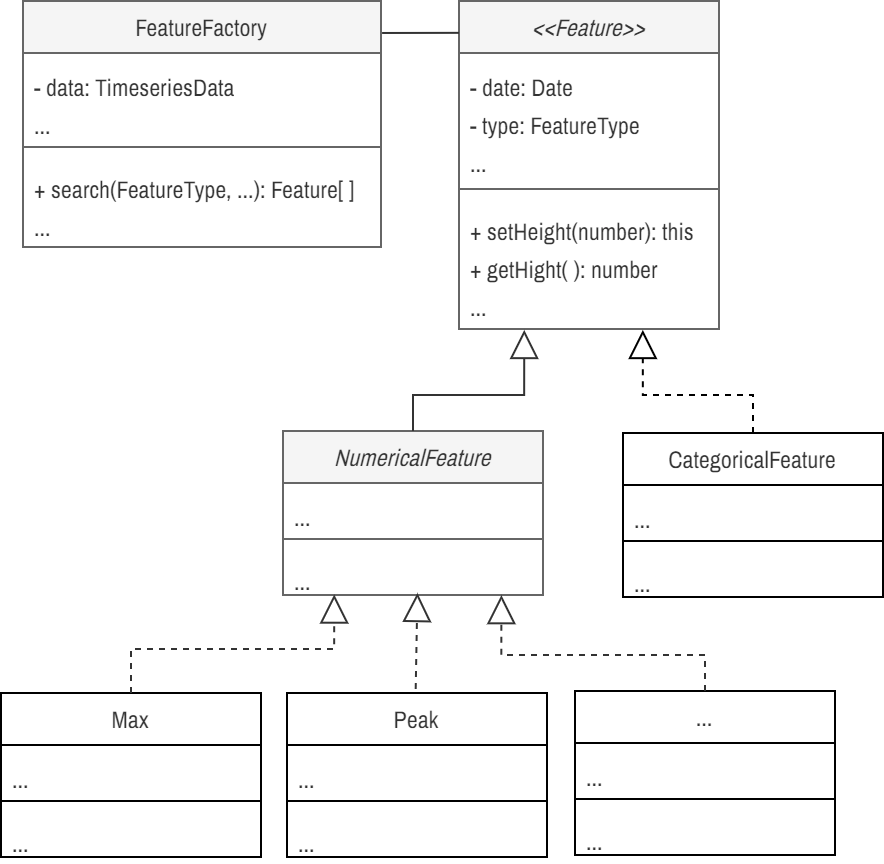

The diagram above was exported from draw.io. Its source (the exported page's mxGraphModel, read from the mxfile embedded in the PNG):
<mxGraphModel dx="1302" dy="1808" grid="1" gridSize="10" guides="1" tooltips="1" connect="1" arrows="1" fold="1" page="1" pageScale="1" pageWidth="850" pageHeight="1100" math="0" shadow="0">
  <root>
    <mxCell id="k7QjoyDB6w5Bdqb7Hy1J-0" />
    <mxCell id="k7QjoyDB6w5Bdqb7Hy1J-1" parent="k7QjoyDB6w5Bdqb7Hy1J-0" />
    <mxCell id="K-dxM9h60px1RPugBUQh-0" value="&lt;font face=&quot;Archivo Narrow&quot; style=&quot;font-size: 12px; font-weight: normal;&quot;&gt;&lt;i&gt;&amp;lt;&amp;lt;Feature&amp;gt;&amp;gt;&lt;/i&gt;&lt;/font&gt;" style="swimlane;fontStyle=1;align=center;verticalAlign=top;childLayout=stackLayout;horizontal=1;startSize=26;horizontalStack=0;resizeParent=1;resizeParentMax=0;resizeLast=0;collapsible=1;marginBottom=0;whiteSpace=wrap;html=1;fontFamily=Fira Sans Extra Condensed;fontSource=https%3A%2F%2Ffonts.googleapis.com%2Fcss%3Ffamily%3DFira%2BSans%2BExtra%2BCondensed;fontSize=12;fontColor=#333333;fillColor=#f5f5f5;strokeColor=#666666;" parent="k7QjoyDB6w5Bdqb7Hy1J-1" vertex="1">
      <mxGeometry x="269" y="-978" width="130" height="164" as="geometry" />
    </mxCell>
    <mxCell id="K-dxM9h60px1RPugBUQh-1" value="&lt;font face=&quot;Archivo Narrow&quot; data-font-src=&quot;https://fonts.googleapis.com/css?family=Archivo+Narrow&quot; style=&quot;font-size: 12px;&quot;&gt;- date: Date&lt;/font&gt;&lt;div&gt;&lt;span style=&quot;font-size: 12px; font-family: &amp;quot;Archivo Narrow&amp;quot;; background-color: initial;&quot;&gt;- type: FeatureType&lt;/span&gt;&lt;br&gt;&lt;/div&gt;&lt;div&gt;&lt;font data-font-src=&quot;https://fonts.googleapis.com/css?family=Archivo+Narrow&quot; face=&quot;Archivo Narrow&quot; style=&quot;font-size: 12px;&quot;&gt;...&lt;/font&gt;&lt;/div&gt;" style="text;strokeColor=none;fillColor=none;align=left;verticalAlign=top;spacingLeft=4;spacingRight=4;overflow=hidden;rotatable=0;points=[[0,0.5],[1,0.5]];portConstraint=eastwest;whiteSpace=wrap;html=1;fontFamily=Fira Sans Extra Condensed;fontSource=https%3A%2F%2Ffonts.googleapis.com%2Fcss%3Ffamily%3DFira%2BSans%2BExtra%2BCondensed;fontSize=16;fontColor=#333333;" parent="K-dxM9h60px1RPugBUQh-0" vertex="1">
      <mxGeometry y="26" width="130" height="64" as="geometry" />
    </mxCell>
    <mxCell id="K-dxM9h60px1RPugBUQh-2" value="" style="line;strokeWidth=1;fillColor=none;align=left;verticalAlign=middle;spacingTop=-1;spacingLeft=3;spacingRight=3;rotatable=0;labelPosition=right;points=[];portConstraint=eastwest;strokeColor=inherit;fontFamily=Fira Sans Extra Condensed;fontSource=https%3A%2F%2Ffonts.googleapis.com%2Fcss%3Ffamily%3DFira%2BSans%2BExtra%2BCondensed;fontSize=16;fontColor=#333333;" parent="K-dxM9h60px1RPugBUQh-0" vertex="1">
      <mxGeometry y="90" width="130" height="8" as="geometry" />
    </mxCell>
    <mxCell id="K-dxM9h60px1RPugBUQh-3" value="&lt;font style=&quot;font-size: 12px;&quot; face=&quot;Archivo Narrow&quot; data-font-src=&quot;https://fonts.googleapis.com/css?family=Archivo+Narrow&quot;&gt;+ setHeight(number): this&lt;br style=&quot;border-color: var(--border-color);&quot;&gt;+ getHight( ): number&amp;nbsp;&lt;br style=&quot;border-color: var(--border-color);&quot;&gt;...&lt;/font&gt;" style="text;strokeColor=none;fillColor=none;align=left;verticalAlign=top;spacingLeft=4;spacingRight=4;overflow=hidden;rotatable=0;points=[[0,0.5],[1,0.5]];portConstraint=eastwest;whiteSpace=wrap;html=1;fontFamily=Fira Sans Extra Condensed;fontSource=https%3A%2F%2Ffonts.googleapis.com%2Fcss%3Ffamily%3DFira%2BSans%2BExtra%2BCondensed;fontSize=16;fontColor=#333333;" parent="K-dxM9h60px1RPugBUQh-0" vertex="1">
      <mxGeometry y="98" width="130" height="66" as="geometry" />
    </mxCell>
    <mxCell id="r9OupcWDQeD66738f3VE-4" value="&lt;font face=&quot;Archivo Narrow&quot;&gt;&lt;span style=&quot;&quot;&gt;&lt;i&gt;NumericalFeature&lt;/i&gt;&lt;/span&gt;&lt;/font&gt;" style="swimlane;fontStyle=0;align=center;verticalAlign=top;childLayout=stackLayout;horizontal=1;startSize=26;horizontalStack=0;resizeParent=1;resizeParentMax=0;resizeLast=0;collapsible=1;marginBottom=0;whiteSpace=wrap;html=1;fontFamily=Fira Sans Extra Condensed;fontSource=https%3A%2F%2Ffonts.googleapis.com%2Fcss%3Ffamily%3DFira%2BSans%2BExtra%2BCondensed;fontSize=12;fontColor=#333333;fillColor=#f5f5f5;strokeColor=#666666;" parent="k7QjoyDB6w5Bdqb7Hy1J-1" vertex="1">
      <mxGeometry x="181" y="-763" width="130" height="82" as="geometry" />
    </mxCell>
    <mxCell id="r9OupcWDQeD66738f3VE-5" value="&lt;span style=&quot;font-size: 12px;&quot;&gt;&lt;font data-font-src=&quot;https://fonts.googleapis.com/css?family=Archivo+Narrow&quot; face=&quot;Archivo Narrow&quot;&gt;...&lt;/font&gt;&lt;/span&gt;" style="text;strokeColor=none;fillColor=none;align=left;verticalAlign=top;spacingLeft=4;spacingRight=4;overflow=hidden;rotatable=0;points=[[0,0.5],[1,0.5]];portConstraint=eastwest;whiteSpace=wrap;html=1;fontFamily=Fira Sans Extra Condensed;fontSource=https%3A%2F%2Ffonts.googleapis.com%2Fcss%3Ffamily%3DFira%2BSans%2BExtra%2BCondensed;fontSize=16;fontColor=#333333;" parent="r9OupcWDQeD66738f3VE-4" vertex="1">
      <mxGeometry y="26" width="130" height="24" as="geometry" />
    </mxCell>
    <mxCell id="r9OupcWDQeD66738f3VE-6" value="" style="line;strokeWidth=1;fillColor=none;align=left;verticalAlign=middle;spacingTop=-1;spacingLeft=3;spacingRight=3;rotatable=0;labelPosition=right;points=[];portConstraint=eastwest;strokeColor=inherit;fontFamily=Fira Sans Extra Condensed;fontSource=https%3A%2F%2Ffonts.googleapis.com%2Fcss%3Ffamily%3DFira%2BSans%2BExtra%2BCondensed;fontSize=16;fontColor=#333333;" parent="r9OupcWDQeD66738f3VE-4" vertex="1">
      <mxGeometry y="50" width="130" height="8" as="geometry" />
    </mxCell>
    <mxCell id="r9OupcWDQeD66738f3VE-7" value="&lt;font data-font-src=&quot;https://fonts.googleapis.com/css?family=Archivo+Narrow&quot; face=&quot;Archivo Narrow&quot; style=&quot;font-size: 12px;&quot;&gt;...&lt;/font&gt;" style="text;strokeColor=none;fillColor=none;align=left;verticalAlign=top;spacingLeft=4;spacingRight=4;overflow=hidden;rotatable=0;points=[[0,0.5],[1,0.5]];portConstraint=eastwest;whiteSpace=wrap;html=1;fontFamily=Fira Sans Extra Condensed;fontSource=https%3A%2F%2Ffonts.googleapis.com%2Fcss%3Ffamily%3DFira%2BSans%2BExtra%2BCondensed;fontSize=16;fontColor=#333333;" parent="r9OupcWDQeD66738f3VE-4" vertex="1">
      <mxGeometry y="58" width="130" height="24" as="geometry" />
    </mxCell>
    <mxCell id="r9OupcWDQeD66738f3VE-12" value="&lt;font face=&quot;Archivo Narrow&quot;&gt;&lt;span style=&quot;&quot;&gt;CategoricalFeature&lt;/span&gt;&lt;/font&gt;" style="swimlane;fontStyle=0;align=center;verticalAlign=top;childLayout=stackLayout;horizontal=1;startSize=26;horizontalStack=0;resizeParent=1;resizeParentMax=0;resizeLast=0;collapsible=1;marginBottom=0;whiteSpace=wrap;html=1;fontFamily=Fira Sans Extra Condensed;fontSource=https%3A%2F%2Ffonts.googleapis.com%2Fcss%3Ffamily%3DFira%2BSans%2BExtra%2BCondensed;fontSize=12;fontColor=#333333;" parent="k7QjoyDB6w5Bdqb7Hy1J-1" vertex="1">
      <mxGeometry x="351" y="-762" width="130" height="82" as="geometry" />
    </mxCell>
    <mxCell id="r9OupcWDQeD66738f3VE-13" value="&lt;span style=&quot;font-size: 12px;&quot;&gt;&lt;font data-font-src=&quot;https://fonts.googleapis.com/css?family=Archivo+Narrow&quot; face=&quot;Archivo Narrow&quot;&gt;...&lt;/font&gt;&lt;/span&gt;" style="text;strokeColor=none;fillColor=none;align=left;verticalAlign=top;spacingLeft=4;spacingRight=4;overflow=hidden;rotatable=0;points=[[0,0.5],[1,0.5]];portConstraint=eastwest;whiteSpace=wrap;html=1;fontFamily=Fira Sans Extra Condensed;fontSource=https%3A%2F%2Ffonts.googleapis.com%2Fcss%3Ffamily%3DFira%2BSans%2BExtra%2BCondensed;fontSize=16;fontColor=#333333;" parent="r9OupcWDQeD66738f3VE-12" vertex="1">
      <mxGeometry y="26" width="130" height="24" as="geometry" />
    </mxCell>
    <mxCell id="r9OupcWDQeD66738f3VE-14" value="" style="line;strokeWidth=1;fillColor=none;align=left;verticalAlign=middle;spacingTop=-1;spacingLeft=3;spacingRight=3;rotatable=0;labelPosition=right;points=[];portConstraint=eastwest;strokeColor=inherit;fontFamily=Fira Sans Extra Condensed;fontSource=https%3A%2F%2Ffonts.googleapis.com%2Fcss%3Ffamily%3DFira%2BSans%2BExtra%2BCondensed;fontSize=16;fontColor=#333333;" parent="r9OupcWDQeD66738f3VE-12" vertex="1">
      <mxGeometry y="50" width="130" height="8" as="geometry" />
    </mxCell>
    <mxCell id="r9OupcWDQeD66738f3VE-15" value="&lt;font data-font-src=&quot;https://fonts.googleapis.com/css?family=Archivo+Narrow&quot; face=&quot;Archivo Narrow&quot; style=&quot;font-size: 12px;&quot;&gt;...&lt;/font&gt;" style="text;strokeColor=none;fillColor=none;align=left;verticalAlign=top;spacingLeft=4;spacingRight=4;overflow=hidden;rotatable=0;points=[[0,0.5],[1,0.5]];portConstraint=eastwest;whiteSpace=wrap;html=1;fontFamily=Fira Sans Extra Condensed;fontSource=https%3A%2F%2Ffonts.googleapis.com%2Fcss%3Ffamily%3DFira%2BSans%2BExtra%2BCondensed;fontSize=16;fontColor=#333333;" parent="r9OupcWDQeD66738f3VE-12" vertex="1">
      <mxGeometry y="58" width="130" height="24" as="geometry" />
    </mxCell>
    <mxCell id="r9OupcWDQeD66738f3VE-16" value="" style="endArrow=block;dashed=1;endFill=0;endSize=12;html=1;rounded=0;fontColor=#333333;exitX=0.5;exitY=0;exitDx=0;exitDy=0;edgeStyle=orthogonalEdgeStyle;entryX=0.707;entryY=1.007;entryDx=0;entryDy=0;entryPerimeter=0;" parent="k7QjoyDB6w5Bdqb7Hy1J-1" source="r9OupcWDQeD66738f3VE-12" target="K-dxM9h60px1RPugBUQh-3" edge="1">
      <mxGeometry width="160" relative="1" as="geometry">
        <mxPoint x="310.55" y="-391.59" as="sourcePoint" />
        <mxPoint x="361" y="-802" as="targetPoint" />
        <Array as="points">
          <mxPoint x="416" y="-781" />
          <mxPoint x="361" y="-781" />
        </Array>
      </mxGeometry>
    </mxCell>
    <mxCell id="r9OupcWDQeD66738f3VE-17" value="" style="endArrow=block;endSize=12;endFill=0;html=1;rounded=0;exitX=0.5;exitY=0;exitDx=0;exitDy=0;edgeStyle=orthogonalEdgeStyle;fontColor=#333333;strokeColor=#333333;entryX=0.251;entryY=1.007;entryDx=0;entryDy=0;entryPerimeter=0;" parent="k7QjoyDB6w5Bdqb7Hy1J-1" source="r9OupcWDQeD66738f3VE-4" target="K-dxM9h60px1RPugBUQh-3" edge="1">
      <mxGeometry width="160" relative="1" as="geometry">
        <mxPoint x="381" y="-681" as="sourcePoint" />
        <mxPoint x="301" y="-801" as="targetPoint" />
        <Array as="points">
          <mxPoint x="246" y="-781" />
          <mxPoint x="302" y="-781" />
        </Array>
      </mxGeometry>
    </mxCell>
    <mxCell id="r9OupcWDQeD66738f3VE-27" value="&lt;font face=&quot;Archivo Narrow&quot;&gt;&lt;span style=&quot;&quot;&gt;Max&lt;/span&gt;&lt;/font&gt;" style="swimlane;fontStyle=0;align=center;verticalAlign=top;childLayout=stackLayout;horizontal=1;startSize=26;horizontalStack=0;resizeParent=1;resizeParentMax=0;resizeLast=0;collapsible=1;marginBottom=0;whiteSpace=wrap;html=1;fontFamily=Fira Sans Extra Condensed;fontSource=https%3A%2F%2Ffonts.googleapis.com%2Fcss%3Ffamily%3DFira%2BSans%2BExtra%2BCondensed;fontSize=12;fontColor=#333333;" parent="k7QjoyDB6w5Bdqb7Hy1J-1" vertex="1">
      <mxGeometry x="40" y="-632" width="130" height="82" as="geometry" />
    </mxCell>
    <mxCell id="r9OupcWDQeD66738f3VE-28" value="&lt;span style=&quot;font-size: 12px;&quot;&gt;&lt;font data-font-src=&quot;https://fonts.googleapis.com/css?family=Archivo+Narrow&quot; face=&quot;Archivo Narrow&quot;&gt;...&lt;/font&gt;&lt;/span&gt;" style="text;strokeColor=none;fillColor=none;align=left;verticalAlign=top;spacingLeft=4;spacingRight=4;overflow=hidden;rotatable=0;points=[[0,0.5],[1,0.5]];portConstraint=eastwest;whiteSpace=wrap;html=1;fontFamily=Fira Sans Extra Condensed;fontSource=https%3A%2F%2Ffonts.googleapis.com%2Fcss%3Ffamily%3DFira%2BSans%2BExtra%2BCondensed;fontSize=16;fontColor=#333333;" parent="r9OupcWDQeD66738f3VE-27" vertex="1">
      <mxGeometry y="26" width="130" height="24" as="geometry" />
    </mxCell>
    <mxCell id="r9OupcWDQeD66738f3VE-29" value="" style="line;strokeWidth=1;fillColor=none;align=left;verticalAlign=middle;spacingTop=-1;spacingLeft=3;spacingRight=3;rotatable=0;labelPosition=right;points=[];portConstraint=eastwest;strokeColor=inherit;fontFamily=Fira Sans Extra Condensed;fontSource=https%3A%2F%2Ffonts.googleapis.com%2Fcss%3Ffamily%3DFira%2BSans%2BExtra%2BCondensed;fontSize=16;fontColor=#333333;" parent="r9OupcWDQeD66738f3VE-27" vertex="1">
      <mxGeometry y="50" width="130" height="8" as="geometry" />
    </mxCell>
    <mxCell id="r9OupcWDQeD66738f3VE-30" value="&lt;font data-font-src=&quot;https://fonts.googleapis.com/css?family=Archivo+Narrow&quot; face=&quot;Archivo Narrow&quot; style=&quot;font-size: 12px;&quot;&gt;...&lt;/font&gt;" style="text;strokeColor=none;fillColor=none;align=left;verticalAlign=top;spacingLeft=4;spacingRight=4;overflow=hidden;rotatable=0;points=[[0,0.5],[1,0.5]];portConstraint=eastwest;whiteSpace=wrap;html=1;fontFamily=Fira Sans Extra Condensed;fontSource=https%3A%2F%2Ffonts.googleapis.com%2Fcss%3Ffamily%3DFira%2BSans%2BExtra%2BCondensed;fontSize=16;fontColor=#333333;" parent="r9OupcWDQeD66738f3VE-27" vertex="1">
      <mxGeometry y="58" width="130" height="24" as="geometry" />
    </mxCell>
    <mxCell id="r9OupcWDQeD66738f3VE-31" value="&lt;font face=&quot;Archivo Narrow&quot;&gt;&lt;span style=&quot;&quot;&gt;...&lt;/span&gt;&lt;/font&gt;" style="swimlane;fontStyle=0;align=center;verticalAlign=top;childLayout=stackLayout;horizontal=1;startSize=26;horizontalStack=0;resizeParent=1;resizeParentMax=0;resizeLast=0;collapsible=1;marginBottom=0;whiteSpace=wrap;html=1;fontFamily=Fira Sans Extra Condensed;fontSource=https%3A%2F%2Ffonts.googleapis.com%2Fcss%3Ffamily%3DFira%2BSans%2BExtra%2BCondensed;fontSize=12;fontColor=#333333;" parent="k7QjoyDB6w5Bdqb7Hy1J-1" vertex="1">
      <mxGeometry x="327" y="-633" width="130" height="82" as="geometry" />
    </mxCell>
    <mxCell id="r9OupcWDQeD66738f3VE-32" value="&lt;span style=&quot;font-size: 12px;&quot;&gt;&lt;font data-font-src=&quot;https://fonts.googleapis.com/css?family=Archivo+Narrow&quot; face=&quot;Archivo Narrow&quot;&gt;...&lt;/font&gt;&lt;/span&gt;" style="text;strokeColor=none;fillColor=none;align=left;verticalAlign=top;spacingLeft=4;spacingRight=4;overflow=hidden;rotatable=0;points=[[0,0.5],[1,0.5]];portConstraint=eastwest;whiteSpace=wrap;html=1;fontFamily=Fira Sans Extra Condensed;fontSource=https%3A%2F%2Ffonts.googleapis.com%2Fcss%3Ffamily%3DFira%2BSans%2BExtra%2BCondensed;fontSize=16;fontColor=#333333;" parent="r9OupcWDQeD66738f3VE-31" vertex="1">
      <mxGeometry y="26" width="130" height="24" as="geometry" />
    </mxCell>
    <mxCell id="r9OupcWDQeD66738f3VE-33" value="" style="line;strokeWidth=1;fillColor=none;align=left;verticalAlign=middle;spacingTop=-1;spacingLeft=3;spacingRight=3;rotatable=0;labelPosition=right;points=[];portConstraint=eastwest;strokeColor=inherit;fontFamily=Fira Sans Extra Condensed;fontSource=https%3A%2F%2Ffonts.googleapis.com%2Fcss%3Ffamily%3DFira%2BSans%2BExtra%2BCondensed;fontSize=16;fontColor=#333333;" parent="r9OupcWDQeD66738f3VE-31" vertex="1">
      <mxGeometry y="50" width="130" height="8" as="geometry" />
    </mxCell>
    <mxCell id="r9OupcWDQeD66738f3VE-34" value="&lt;font data-font-src=&quot;https://fonts.googleapis.com/css?family=Archivo+Narrow&quot; face=&quot;Archivo Narrow&quot; style=&quot;font-size: 12px;&quot;&gt;...&lt;/font&gt;" style="text;strokeColor=none;fillColor=none;align=left;verticalAlign=top;spacingLeft=4;spacingRight=4;overflow=hidden;rotatable=0;points=[[0,0.5],[1,0.5]];portConstraint=eastwest;whiteSpace=wrap;html=1;fontFamily=Fira Sans Extra Condensed;fontSource=https%3A%2F%2Ffonts.googleapis.com%2Fcss%3Ffamily%3DFira%2BSans%2BExtra%2BCondensed;fontSize=16;fontColor=#333333;" parent="r9OupcWDQeD66738f3VE-31" vertex="1">
      <mxGeometry y="58" width="130" height="24" as="geometry" />
    </mxCell>
    <mxCell id="r9OupcWDQeD66738f3VE-40" value="" style="endArrow=block;dashed=1;endFill=0;endSize=12;html=1;rounded=0;fontColor=#333333;exitX=0.5;exitY=0;exitDx=0;exitDy=0;entryX=0.197;entryY=0.989;entryDx=0;entryDy=0;entryPerimeter=0;edgeStyle=orthogonalEdgeStyle;strokeColor=#333333;" parent="k7QjoyDB6w5Bdqb7Hy1J-1" source="r9OupcWDQeD66738f3VE-27" target="r9OupcWDQeD66738f3VE-7" edge="1">
      <mxGeometry width="160" relative="1" as="geometry">
        <mxPoint x="241" y="-613" as="sourcePoint" />
        <mxPoint x="296" y="-655" as="targetPoint" />
        <Array as="points">
          <mxPoint x="116" y="-654" />
          <mxPoint x="207" y="-654" />
          <mxPoint x="207" y="-681" />
        </Array>
      </mxGeometry>
    </mxCell>
    <mxCell id="r9OupcWDQeD66738f3VE-41" value="&lt;font face=&quot;Archivo Narrow&quot;&gt;&lt;span style=&quot;&quot;&gt;Peak&lt;/span&gt;&lt;/font&gt;" style="swimlane;fontStyle=0;align=center;verticalAlign=top;childLayout=stackLayout;horizontal=1;startSize=26;horizontalStack=0;resizeParent=1;resizeParentMax=0;resizeLast=0;collapsible=1;marginBottom=0;whiteSpace=wrap;html=1;fontFamily=Fira Sans Extra Condensed;fontSource=https%3A%2F%2Ffonts.googleapis.com%2Fcss%3Ffamily%3DFira%2BSans%2BExtra%2BCondensed;fontSize=12;fontColor=#333333;" parent="k7QjoyDB6w5Bdqb7Hy1J-1" vertex="1">
      <mxGeometry x="183" y="-632" width="130" height="82" as="geometry" />
    </mxCell>
    <mxCell id="r9OupcWDQeD66738f3VE-42" value="&lt;span style=&quot;font-size: 12px;&quot;&gt;&lt;font data-font-src=&quot;https://fonts.googleapis.com/css?family=Archivo+Narrow&quot; face=&quot;Archivo Narrow&quot;&gt;...&lt;/font&gt;&lt;/span&gt;" style="text;strokeColor=none;fillColor=none;align=left;verticalAlign=top;spacingLeft=4;spacingRight=4;overflow=hidden;rotatable=0;points=[[0,0.5],[1,0.5]];portConstraint=eastwest;whiteSpace=wrap;html=1;fontFamily=Fira Sans Extra Condensed;fontSource=https%3A%2F%2Ffonts.googleapis.com%2Fcss%3Ffamily%3DFira%2BSans%2BExtra%2BCondensed;fontSize=16;fontColor=#333333;" parent="r9OupcWDQeD66738f3VE-41" vertex="1">
      <mxGeometry y="26" width="130" height="24" as="geometry" />
    </mxCell>
    <mxCell id="r9OupcWDQeD66738f3VE-43" value="" style="line;strokeWidth=1;fillColor=none;align=left;verticalAlign=middle;spacingTop=-1;spacingLeft=3;spacingRight=3;rotatable=0;labelPosition=right;points=[];portConstraint=eastwest;strokeColor=inherit;fontFamily=Fira Sans Extra Condensed;fontSource=https%3A%2F%2Ffonts.googleapis.com%2Fcss%3Ffamily%3DFira%2BSans%2BExtra%2BCondensed;fontSize=16;fontColor=#333333;" parent="r9OupcWDQeD66738f3VE-41" vertex="1">
      <mxGeometry y="50" width="130" height="8" as="geometry" />
    </mxCell>
    <mxCell id="r9OupcWDQeD66738f3VE-44" value="&lt;font data-font-src=&quot;https://fonts.googleapis.com/css?family=Archivo+Narrow&quot; face=&quot;Archivo Narrow&quot; style=&quot;font-size: 12px;&quot;&gt;...&lt;/font&gt;" style="text;strokeColor=none;fillColor=none;align=left;verticalAlign=top;spacingLeft=4;spacingRight=4;overflow=hidden;rotatable=0;points=[[0,0.5],[1,0.5]];portConstraint=eastwest;whiteSpace=wrap;html=1;fontFamily=Fira Sans Extra Condensed;fontSource=https%3A%2F%2Ffonts.googleapis.com%2Fcss%3Ffamily%3DFira%2BSans%2BExtra%2BCondensed;fontSize=16;fontColor=#333333;" parent="r9OupcWDQeD66738f3VE-41" vertex="1">
      <mxGeometry y="58" width="130" height="24" as="geometry" />
    </mxCell>
    <mxCell id="r9OupcWDQeD66738f3VE-45" value="" style="endArrow=block;dashed=1;endFill=0;endSize=12;html=1;rounded=0;fontColor=#333333;exitX=0.495;exitY=-0.025;exitDx=0;exitDy=0;exitPerimeter=0;strokeColor=#333333;entryX=0.517;entryY=0.958;entryDx=0;entryDy=0;entryPerimeter=0;" parent="k7QjoyDB6w5Bdqb7Hy1J-1" source="r9OupcWDQeD66738f3VE-41" target="r9OupcWDQeD66738f3VE-7" edge="1">
      <mxGeometry width="160" relative="1" as="geometry">
        <mxPoint x="336" y="-633" as="sourcePoint" />
        <mxPoint x="271" y="-681" as="targetPoint" />
      </mxGeometry>
    </mxCell>
    <mxCell id="r9OupcWDQeD66738f3VE-46" value="" style="endArrow=block;dashed=1;endFill=0;endSize=12;html=1;rounded=0;fontColor=#333333;exitX=0.5;exitY=0;exitDx=0;exitDy=0;entryX=0.84;entryY=1.002;entryDx=0;entryDy=0;entryPerimeter=0;edgeStyle=orthogonalEdgeStyle;strokeColor=#333333;" parent="k7QjoyDB6w5Bdqb7Hy1J-1" source="r9OupcWDQeD66738f3VE-31" target="r9OupcWDQeD66738f3VE-7" edge="1">
      <mxGeometry width="160" relative="1" as="geometry">
        <mxPoint x="486" y="-603" as="sourcePoint" />
        <mxPoint x="304" y="-656" as="targetPoint" />
        <Array as="points">
          <mxPoint x="392" y="-651" />
          <mxPoint x="290" y="-651" />
        </Array>
      </mxGeometry>
    </mxCell>
    <mxCell id="1Le2yCDV63eTAOEIHmw9-0" value="&lt;font face=&quot;Archivo Narrow&quot; style=&quot;font-size: 12px; font-weight: normal;&quot;&gt;FeatureFactory&lt;/font&gt;" style="swimlane;fontStyle=1;align=center;verticalAlign=top;childLayout=stackLayout;horizontal=1;startSize=26;horizontalStack=0;resizeParent=1;resizeParentMax=0;resizeLast=0;collapsible=1;marginBottom=0;whiteSpace=wrap;html=1;fontFamily=Fira Sans Extra Condensed;fontSource=https%3A%2F%2Ffonts.googleapis.com%2Fcss%3Ffamily%3DFira%2BSans%2BExtra%2BCondensed;fontSize=12;fontColor=#333333;fillColor=#f5f5f5;strokeColor=#666666;" parent="k7QjoyDB6w5Bdqb7Hy1J-1" vertex="1">
      <mxGeometry x="51" y="-978" width="179" height="123" as="geometry" />
    </mxCell>
    <mxCell id="1Le2yCDV63eTAOEIHmw9-1" value="&lt;font face=&quot;Archivo Narrow&quot; data-font-src=&quot;https://fonts.googleapis.com/css?family=Archivo+Narrow&quot; style=&quot;font-size: 12px;&quot;&gt;- data: TimeseriesData&lt;/font&gt;&lt;div&gt;&lt;span style=&quot;font-size: 12px; font-family: &amp;quot;Archivo Narrow&amp;quot;; background-color: initial;&quot;&gt;...&lt;/span&gt;&lt;br&gt;&lt;/div&gt;" style="text;strokeColor=none;fillColor=none;align=left;verticalAlign=top;spacingLeft=4;spacingRight=4;overflow=hidden;rotatable=0;points=[[0,0.5],[1,0.5]];portConstraint=eastwest;whiteSpace=wrap;html=1;fontFamily=Fira Sans Extra Condensed;fontSource=https%3A%2F%2Ffonts.googleapis.com%2Fcss%3Ffamily%3DFira%2BSans%2BExtra%2BCondensed;fontSize=16;fontColor=#333333;" parent="1Le2yCDV63eTAOEIHmw9-0" vertex="1">
      <mxGeometry y="26" width="179" height="43" as="geometry" />
    </mxCell>
    <mxCell id="1Le2yCDV63eTAOEIHmw9-2" value="" style="line;strokeWidth=1;fillColor=none;align=left;verticalAlign=middle;spacingTop=-1;spacingLeft=3;spacingRight=3;rotatable=0;labelPosition=right;points=[];portConstraint=eastwest;strokeColor=inherit;fontFamily=Fira Sans Extra Condensed;fontSource=https%3A%2F%2Ffonts.googleapis.com%2Fcss%3Ffamily%3DFira%2BSans%2BExtra%2BCondensed;fontSize=16;fontColor=#333333;" parent="1Le2yCDV63eTAOEIHmw9-0" vertex="1">
      <mxGeometry y="69" width="179" height="8" as="geometry" />
    </mxCell>
    <mxCell id="1Le2yCDV63eTAOEIHmw9-3" value="&lt;font style=&quot;font-size: 12px;&quot; face=&quot;Archivo Narrow&quot; data-font-src=&quot;https://fonts.googleapis.com/css?family=Archivo+Narrow&quot;&gt;+ search(FeatureType, ...): Feature[ ]&lt;br style=&quot;border-color: var(--border-color);&quot;&gt;...&lt;/font&gt;" style="text;strokeColor=none;fillColor=none;align=left;verticalAlign=top;spacingLeft=4;spacingRight=4;overflow=hidden;rotatable=0;points=[[0,0.5],[1,0.5]];portConstraint=eastwest;whiteSpace=wrap;html=1;fontFamily=Fira Sans Extra Condensed;fontSource=https%3A%2F%2Ffonts.googleapis.com%2Fcss%3Ffamily%3DFira%2BSans%2BExtra%2BCondensed;fontSize=16;fontColor=#333333;" parent="1Le2yCDV63eTAOEIHmw9-0" vertex="1">
      <mxGeometry y="77" width="179" height="46" as="geometry" />
    </mxCell>
    <mxCell id="1Le2yCDV63eTAOEIHmw9-4" value="" style="endArrow=none;html=1;rounded=0;strokeColor=#333333;entryX=0;entryY=-0.001;entryDx=0;entryDy=0;entryPerimeter=0;exitX=1.003;exitY=0.13;exitDx=0;exitDy=0;exitPerimeter=0;" parent="k7QjoyDB6w5Bdqb7Hy1J-1" source="1Le2yCDV63eTAOEIHmw9-0" edge="1">
      <mxGeometry relative="1" as="geometry">
        <mxPoint x="234.9799999999998" y="-961.9570000000001" as="sourcePoint" />
        <mxPoint x="269" y="-962.0799999999999" as="targetPoint" />
      </mxGeometry>
    </mxCell>
  </root>
</mxGraphModel>